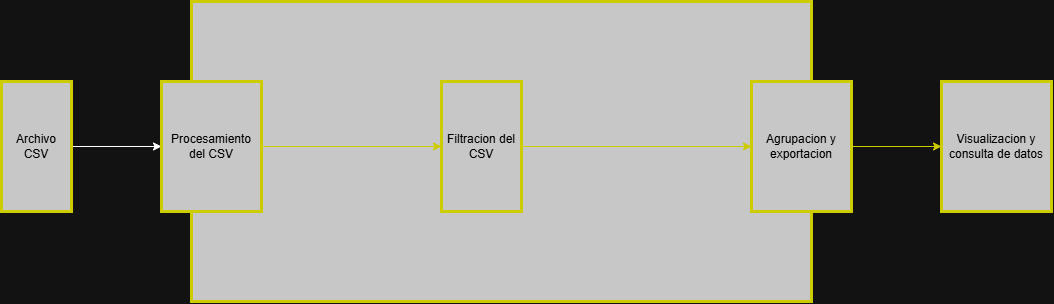

The diagram above was exported from draw.io. Its source (the exported page's mxGraphModel, read from the mxfile embedded in the PNG):
<mxGraphModel dx="2049" dy="1077" grid="1" gridSize="10" guides="1" tooltips="1" connect="1" arrows="1" fold="1" page="1" pageScale="1" pageWidth="1169" pageHeight="827" math="0" shadow="0">
  <root>
    <mxCell id="0" />
    <mxCell id="1" parent="0" />
    <mxCell id="-MQ4EDSJCii4_I50lD-p-7" edge="1" parent="1" source="-MQ4EDSJCii4_I50lD-p-3" style="edgeStyle=orthogonalEdgeStyle;rounded=0;orthogonalLoop=1;jettySize=auto;html=1;entryX=0;entryY=0.5;entryDx=0;entryDy=0;" target="-MQ4EDSJCii4_I50lD-p-6">
      <mxGeometry relative="1" as="geometry" />
    </mxCell>
    <mxCell id="-MQ4EDSJCii4_I50lD-p-3" parent="1" style="whiteSpace=wrap;html=1;fillColor=light-dark(#FFFFFF,#C7C7C7);strokeColor=light-dark(#000000,#CCCC00);strokeWidth=3;" value="&lt;span style=&quot;color: light-dark(rgb(0, 0, 0), rgb(0, 0, 0));&quot;&gt;Archivo CSV&lt;/span&gt;" vertex="1">
      <mxGeometry height="130" width="70" x="70" y="310" as="geometry" />
    </mxCell>
    <mxCell id="-MQ4EDSJCii4_I50lD-p-4" parent="1" style="whiteSpace=wrap;html=1;fillColor=light-dark(#FFFFFF,#C7C7C7);strokeColor=light-dark(#000000,#CCCC00);strokeWidth=3;" value="" vertex="1">
      <mxGeometry height="300" width="620" x="260" y="230" as="geometry" />
    </mxCell>
    <mxCell id="-MQ4EDSJCii4_I50lD-p-10" edge="1" parent="1" source="-MQ4EDSJCii4_I50lD-p-6" style="edgeStyle=orthogonalEdgeStyle;rounded=0;orthogonalLoop=1;jettySize=auto;html=1;entryX=0;entryY=0.5;entryDx=0;entryDy=0;strokeColor=light-dark(#000000,#CCCC00);" target="-MQ4EDSJCii4_I50lD-p-9">
      <mxGeometry relative="1" as="geometry" />
    </mxCell>
    <mxCell id="-MQ4EDSJCii4_I50lD-p-6" parent="1" style="whiteSpace=wrap;html=1;fillColor=light-dark(#FFFFFF,#C7C7C7);strokeWidth=3;strokeColor=light-dark(#000000,#CCCC00);" value="&lt;span style=&quot;color: light-dark(rgb(0, 0, 0), rgb(0, 0, 0));&quot;&gt;Procesamiento del CSV&lt;/span&gt;" vertex="1">
      <mxGeometry height="130" width="100" x="230" y="310" as="geometry" />
    </mxCell>
    <mxCell id="-MQ4EDSJCii4_I50lD-p-12" edge="1" parent="1" source="-MQ4EDSJCii4_I50lD-p-9" style="edgeStyle=orthogonalEdgeStyle;rounded=0;orthogonalLoop=1;jettySize=auto;html=1;entryX=0;entryY=0.5;entryDx=0;entryDy=0;strokeColor=light-dark(#000000,#CCCC00);" target="-MQ4EDSJCii4_I50lD-p-11">
      <mxGeometry relative="1" as="geometry" />
    </mxCell>
    <mxCell id="-MQ4EDSJCii4_I50lD-p-9" parent="1" style="whiteSpace=wrap;html=1;fillColor=none;strokeWidth=3;strokeColor=light-dark(#000000,#CCCC00);" value="&lt;span style=&quot;color: light-dark(rgb(0, 0, 0), rgb(0, 0, 0));&quot;&gt;Filtracion del CSV&lt;/span&gt;" vertex="1">
      <mxGeometry height="130" width="80" x="510" y="310" as="geometry" />
    </mxCell>
    <mxCell id="-MQ4EDSJCii4_I50lD-p-14" edge="1" parent="1" source="-MQ4EDSJCii4_I50lD-p-11" style="edgeStyle=orthogonalEdgeStyle;rounded=0;orthogonalLoop=1;jettySize=auto;html=1;entryX=0;entryY=0.5;entryDx=0;entryDy=0;strokeColor=light-dark(#000000,#CCCC00);" target="-MQ4EDSJCii4_I50lD-p-13">
      <mxGeometry relative="1" as="geometry" />
    </mxCell>
    <mxCell id="-MQ4EDSJCii4_I50lD-p-11" parent="1" style="whiteSpace=wrap;html=1;fillColor=light-dark(#FFFFFF,#C7C7C7);strokeWidth=3;strokeColor=light-dark(#000000,#CCCC00);" value="&lt;span style=&quot;color: light-dark(rgb(0, 0, 0), rgb(0, 0, 0));&quot;&gt;Agrupacion y exportacion&lt;/span&gt;" vertex="1">
      <mxGeometry height="130" width="100" x="820" y="310" as="geometry" />
    </mxCell>
    <mxCell id="-MQ4EDSJCii4_I50lD-p-13" parent="1" style="whiteSpace=wrap;html=1;fillColor=light-dark(#FFFFFF,#C7C7C7);strokeWidth=3;strokeColor=light-dark(#000000,#CCCC00);" value="&lt;span style=&quot;color: light-dark(rgb(0, 0, 0), rgb(0, 0, 0));&quot;&gt;Visualizacion y consulta de datos&lt;/span&gt;" vertex="1">
      <mxGeometry height="130" width="110" x="1010" y="310" as="geometry" />
    </mxCell>
  </root>
</mxGraphModel>